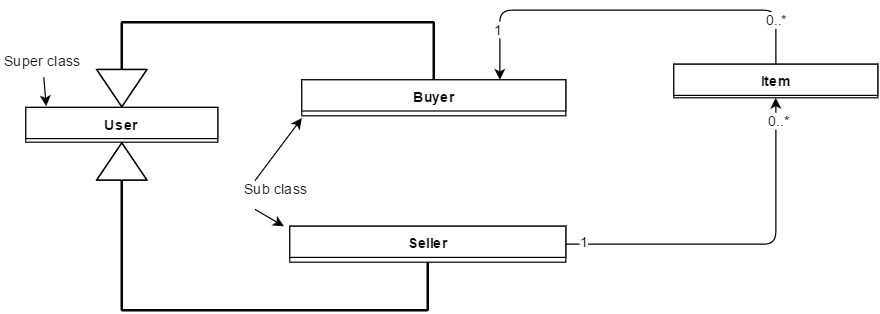

The diagram above was exported from draw.io. Its source (the exported page's mxGraphModel, read from the mxfile embedded in the PNG):
<mxGraphModel dx="872" dy="487" grid="1" gridSize="10" guides="1" tooltips="1" connect="1" arrows="1" fold="1" page="1" pageScale="1" pageWidth="850" pageHeight="1100" background="#ffffff" math="0" shadow="0">
  <root>
    <mxCell id="0" />
    <mxCell id="1" parent="0" />
    <mxCell id="1ac7f082ff05a4be-6" value="User" style="swimlane;html=1;fontStyle=1;align=center;verticalAlign=top;childLayout=stackLayout;horizontal=1;startSize=26;horizontalStack=0;resizeParent=1;resizeLast=0;collapsible=1;marginBottom=0;swimlaneFillColor=#ffffff;" vertex="1" parent="1">
      <mxGeometry x="30" y="241" width="160" height="29" as="geometry" />
    </mxCell>
    <mxCell id="1ac7f082ff05a4be-14" value="Seller" style="swimlane;html=1;fontStyle=1;align=center;verticalAlign=top;childLayout=stackLayout;horizontal=1;startSize=26;horizontalStack=0;resizeParent=1;resizeLast=0;collapsible=1;marginBottom=0;swimlaneFillColor=#ffffff;" vertex="1" parent="1">
      <mxGeometry x="250" y="340" width="230" height="30" as="geometry" />
    </mxCell>
    <mxCell id="1ac7f082ff05a4be-18" value="Item" style="swimlane;html=1;fontStyle=1;align=center;verticalAlign=top;childLayout=stackLayout;horizontal=1;startSize=26;horizontalStack=0;resizeParent=1;resizeLast=0;collapsible=1;marginBottom=0;swimlaneFillColor=#ffffff;" vertex="1" parent="1">
      <mxGeometry x="570" y="205" width="170" height="28" as="geometry" />
    </mxCell>
    <mxCell id="1ac7f082ff05a4be-22" value="Buyer" style="swimlane;html=1;fontStyle=1;align=center;verticalAlign=top;childLayout=stackLayout;horizontal=1;startSize=26;horizontalStack=0;resizeParent=1;resizeLast=0;collapsible=1;marginBottom=0;swimlaneFillColor=#ffffff;" vertex="1" parent="1">
      <mxGeometry x="260" y="218" width="220" height="30" as="geometry" />
    </mxCell>
    <mxCell id="1ac7f082ff05a4be-28" value="" style="shape=flexArrow;endArrow=classic;html=1;fillColor=#ffffff;endWidth=40;endSize=10.04;width=1;entryX=0.5;entryY=0;exitX=0.5;exitY=0;" edge="1" parent="1" source="1ac7f082ff05a4be-22" target="1ac7f082ff05a4be-6">
      <mxGeometry width="50" height="50" relative="1" as="geometry">
        <mxPoint x="10" y="150" as="sourcePoint" />
        <mxPoint x="310" y="30" as="targetPoint" />
        <Array as="points">
          <mxPoint x="370" y="170" />
          <mxPoint x="240" y="170" />
          <mxPoint x="110" y="170" />
        </Array>
      </mxGeometry>
    </mxCell>
    <mxCell id="1ac7f082ff05a4be-31" value="" style="shape=flexArrow;endArrow=classic;html=1;fillColor=#ffffff;endWidth=40;endSize=10.04;width=1;exitX=0.5;exitY=1;entryX=0.5;entryY=1;" edge="1" parent="1" source="1ac7f082ff05a4be-14" target="1ac7f082ff05a4be-6">
      <mxGeometry x="30" y="120" width="50" height="50" as="geometry">
        <mxPoint x="30" y="170" as="sourcePoint" />
        <mxPoint x="240" y="470" as="targetPoint" />
        <Array as="points">
          <mxPoint x="365" y="410" />
          <mxPoint x="110" y="410" />
          <mxPoint x="110" y="370" />
        </Array>
      </mxGeometry>
    </mxCell>
    <mxCell id="1ac7f082ff05a4be-32" value="" style="endArrow=classic;html=1;exitX=0.5;exitY=0;entryX=0.75;entryY=0;" edge="1" parent="1" source="1ac7f082ff05a4be-18" target="1ac7f082ff05a4be-22">
      <mxGeometry width="50" height="50" relative="1" as="geometry">
        <mxPoint x="540" y="100" as="sourcePoint" />
        <mxPoint x="471" y="113" as="targetPoint" />
        <Array as="points">
          <mxPoint x="655" y="160" />
          <mxPoint x="425" y="160" />
        </Array>
      </mxGeometry>
    </mxCell>
    <mxCell id="1ac7f082ff05a4be-34" value="0..*" style="text;html=1;resizable=0;points=[];align=center;verticalAlign=middle;labelBackgroundColor=#ffffff;" vertex="1" connectable="0" parent="1ac7f082ff05a4be-32">
      <mxGeometry x="-0.7692" relative="1" as="geometry">
        <mxPoint as="offset" />
      </mxGeometry>
    </mxCell>
    <mxCell id="1ac7f082ff05a4be-39" value="1" style="text;html=1;resizable=0;points=[];align=center;verticalAlign=middle;labelBackgroundColor=#ffffff;" vertex="1" connectable="0" parent="1ac7f082ff05a4be-32">
      <mxGeometry x="0.7447" y="-1" relative="1" as="geometry">
        <mxPoint as="offset" />
      </mxGeometry>
    </mxCell>
    <mxCell id="1ac7f082ff05a4be-40" value="" style="endArrow=classic;html=1;entryX=0.5;entryY=1;exitX=1;exitY=0.5;" edge="1" parent="1" source="1ac7f082ff05a4be-14" target="1ac7f082ff05a4be-18">
      <mxGeometry width="50" height="50" relative="1" as="geometry">
        <mxPoint x="430" y="590" as="sourcePoint" />
        <mxPoint x="60" y="170" as="targetPoint" />
        <Array as="points">
          <mxPoint x="570" y="355" />
          <mxPoint x="655" y="355" />
        </Array>
      </mxGeometry>
    </mxCell>
    <mxCell id="1ac7f082ff05a4be-41" value="0..*" style="text;html=1;resizable=0;points=[];align=center;verticalAlign=middle;labelBackgroundColor=#ffffff;" vertex="1" connectable="0" parent="1ac7f082ff05a4be-40">
      <mxGeometry x="0.8771" y="-2" relative="1" as="geometry">
        <mxPoint as="offset" />
      </mxGeometry>
    </mxCell>
    <mxCell id="1ac7f082ff05a4be-42" value="1" style="text;html=1;resizable=0;points=[];align=center;verticalAlign=middle;labelBackgroundColor=#ffffff;" vertex="1" connectable="0" parent="1ac7f082ff05a4be-40">
      <mxGeometry x="-0.8968" y="3" relative="1" as="geometry">
        <mxPoint as="offset" />
      </mxGeometry>
    </mxCell>
    <mxCell id="1ac7f082ff05a4be-44" value="Super class" style="text;html=1;resizable=0;points=[];autosize=1;align=left;verticalAlign=top;spacingTop=-4;" vertex="1" parent="1">
      <mxGeometry x="10" y="193" width="80" height="20" as="geometry" />
    </mxCell>
    <mxCell id="1ac7f082ff05a4be-45" value="" style="endArrow=classic;html=1;exitX=0.438;exitY=1.15;exitPerimeter=0;entryX=0.106;entryY=-0.025;entryPerimeter=0;" edge="1" parent="1" source="1ac7f082ff05a4be-44" target="1ac7f082ff05a4be-6">
      <mxGeometry width="50" height="50" relative="1" as="geometry">
        <mxPoint x="10" y="170" as="sourcePoint" />
        <mxPoint x="60" y="120" as="targetPoint" />
      </mxGeometry>
    </mxCell>
    <mxCell id="1ac7f082ff05a4be-48" value="Sub class" style="text;html=1;resizable=0;points=[];autosize=1;align=left;verticalAlign=top;spacingTop=-4;" vertex="1" parent="1">
      <mxGeometry x="210" y="300" width="70" height="20" as="geometry" />
    </mxCell>
    <mxCell id="1ac7f082ff05a4be-49" value="" style="endArrow=classic;html=1;exitX=0.15;exitY=0.1;exitPerimeter=0;" edge="1" parent="1" source="1ac7f082ff05a4be-48">
      <mxGeometry x="165" y="194" width="50" height="50" as="geometry">
        <mxPoint x="130" y="148" as="sourcePoint" />
        <mxPoint x="260" y="250" as="targetPoint" />
      </mxGeometry>
    </mxCell>
    <mxCell id="1ac7f082ff05a4be-50" value="" style="endArrow=classic;html=1;exitX=0.157;exitY=1.3;exitPerimeter=0;" edge="1" parent="1" source="1ac7f082ff05a4be-48">
      <mxGeometry x="175" y="204" width="50" height="50" as="geometry">
        <mxPoint x="231" y="312" as="sourcePoint" />
        <mxPoint x="245" y="340" as="targetPoint" />
      </mxGeometry>
    </mxCell>
  </root>
</mxGraphModel>